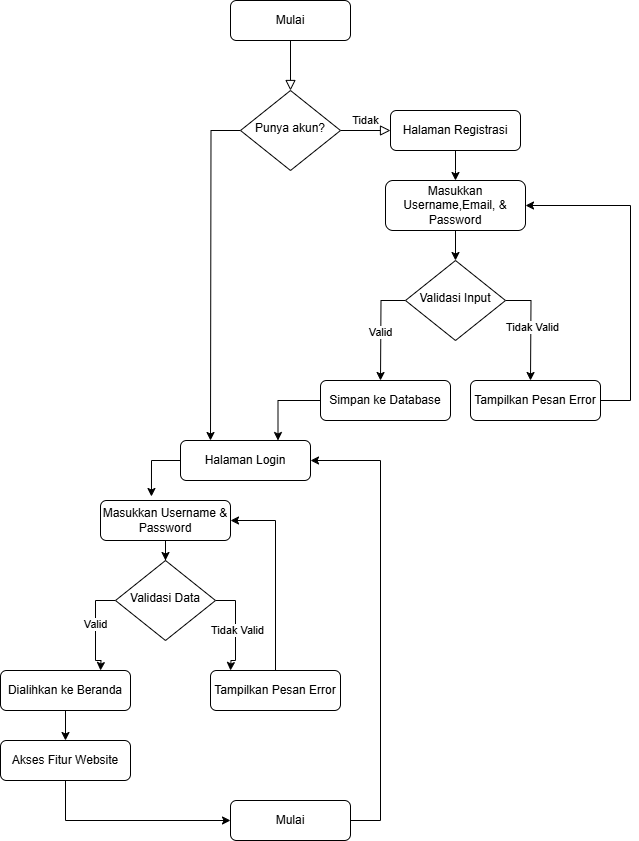

The diagram above was exported from draw.io. Its source (the exported page's mxGraphModel, read from the mxfile embedded in the PNG):
<mxGraphModel dx="2261" dy="833" grid="1" gridSize="10" guides="1" tooltips="1" connect="1" arrows="1" fold="1" page="1" pageScale="1" pageWidth="827" pageHeight="1169" math="0" shadow="0">
  <root>
    <mxCell id="WIyWlLk6GJQsqaUBKTNV-0" />
    <mxCell id="WIyWlLk6GJQsqaUBKTNV-1" parent="WIyWlLk6GJQsqaUBKTNV-0" />
    <mxCell id="WIyWlLk6GJQsqaUBKTNV-2" value="" style="rounded=0;html=1;jettySize=auto;orthogonalLoop=1;fontSize=11;endArrow=block;endFill=0;endSize=8;strokeWidth=1;shadow=0;labelBackgroundColor=none;edgeStyle=orthogonalEdgeStyle;" parent="WIyWlLk6GJQsqaUBKTNV-1" source="WIyWlLk6GJQsqaUBKTNV-3" target="WIyWlLk6GJQsqaUBKTNV-6" edge="1">
      <mxGeometry relative="1" as="geometry" />
    </mxCell>
    <mxCell id="WIyWlLk6GJQsqaUBKTNV-3" value="Mulai" style="rounded=1;whiteSpace=wrap;html=1;fontSize=12;glass=0;strokeWidth=1;shadow=0;" parent="WIyWlLk6GJQsqaUBKTNV-1" vertex="1">
      <mxGeometry x="160" y="80" width="120" height="40" as="geometry" />
    </mxCell>
    <mxCell id="WIyWlLk6GJQsqaUBKTNV-5" value="Tidak" style="edgeStyle=orthogonalEdgeStyle;rounded=0;html=1;jettySize=auto;orthogonalLoop=1;fontSize=11;endArrow=block;endFill=0;endSize=8;strokeWidth=1;shadow=0;labelBackgroundColor=none;" parent="WIyWlLk6GJQsqaUBKTNV-1" source="WIyWlLk6GJQsqaUBKTNV-6" target="WIyWlLk6GJQsqaUBKTNV-7" edge="1">
      <mxGeometry y="10" relative="1" as="geometry">
        <mxPoint as="offset" />
      </mxGeometry>
    </mxCell>
    <mxCell id="PZqytQM9o4rh3E_7_RI_-11" style="edgeStyle=orthogonalEdgeStyle;rounded=0;orthogonalLoop=1;jettySize=auto;html=1;" edge="1" parent="WIyWlLk6GJQsqaUBKTNV-1" source="WIyWlLk6GJQsqaUBKTNV-6">
      <mxGeometry relative="1" as="geometry">
        <mxPoint x="140" y="520" as="targetPoint" />
      </mxGeometry>
    </mxCell>
    <mxCell id="WIyWlLk6GJQsqaUBKTNV-6" value="Punya akun?" style="rhombus;whiteSpace=wrap;html=1;shadow=0;fontFamily=Helvetica;fontSize=12;align=center;strokeWidth=1;spacing=6;spacingTop=-4;" parent="WIyWlLk6GJQsqaUBKTNV-1" vertex="1">
      <mxGeometry x="170" y="170" width="100" height="80" as="geometry" />
    </mxCell>
    <mxCell id="PZqytQM9o4rh3E_7_RI_-0" style="edgeStyle=orthogonalEdgeStyle;rounded=0;orthogonalLoop=1;jettySize=auto;html=1;" edge="1" parent="WIyWlLk6GJQsqaUBKTNV-1" source="WIyWlLk6GJQsqaUBKTNV-7">
      <mxGeometry relative="1" as="geometry">
        <mxPoint x="385" y="260" as="targetPoint" />
      </mxGeometry>
    </mxCell>
    <mxCell id="WIyWlLk6GJQsqaUBKTNV-7" value="Halaman Registrasi" style="rounded=1;whiteSpace=wrap;html=1;fontSize=12;glass=0;strokeWidth=1;shadow=0;" parent="WIyWlLk6GJQsqaUBKTNV-1" vertex="1">
      <mxGeometry x="320" y="190" width="130" height="40" as="geometry" />
    </mxCell>
    <mxCell id="PZqytQM9o4rh3E_7_RI_-2" style="edgeStyle=orthogonalEdgeStyle;rounded=0;orthogonalLoop=1;jettySize=auto;html=1;" edge="1" parent="WIyWlLk6GJQsqaUBKTNV-1" source="WIyWlLk6GJQsqaUBKTNV-12" target="PZqytQM9o4rh3E_7_RI_-1">
      <mxGeometry relative="1" as="geometry" />
    </mxCell>
    <mxCell id="WIyWlLk6GJQsqaUBKTNV-12" value="Masukkan Username,Email, &amp;amp; Password" style="rounded=1;whiteSpace=wrap;html=1;fontSize=12;glass=0;strokeWidth=1;shadow=0;" parent="WIyWlLk6GJQsqaUBKTNV-1" vertex="1">
      <mxGeometry x="315" y="260" width="140" height="50" as="geometry" />
    </mxCell>
    <mxCell id="PZqytQM9o4rh3E_7_RI_-3" style="edgeStyle=orthogonalEdgeStyle;rounded=0;orthogonalLoop=1;jettySize=auto;html=1;" edge="1" parent="WIyWlLk6GJQsqaUBKTNV-1" source="PZqytQM9o4rh3E_7_RI_-1">
      <mxGeometry relative="1" as="geometry">
        <mxPoint x="310" y="460" as="targetPoint" />
      </mxGeometry>
    </mxCell>
    <mxCell id="PZqytQM9o4rh3E_7_RI_-6" value="Valid" style="edgeLabel;html=1;align=center;verticalAlign=middle;resizable=0;points=[];" vertex="1" connectable="0" parent="PZqytQM9o4rh3E_7_RI_-3">
      <mxGeometry x="0.0624" y="-1" relative="1" as="geometry">
        <mxPoint as="offset" />
      </mxGeometry>
    </mxCell>
    <mxCell id="PZqytQM9o4rh3E_7_RI_-4" style="edgeStyle=orthogonalEdgeStyle;rounded=0;orthogonalLoop=1;jettySize=auto;html=1;" edge="1" parent="WIyWlLk6GJQsqaUBKTNV-1" source="PZqytQM9o4rh3E_7_RI_-1">
      <mxGeometry relative="1" as="geometry">
        <mxPoint x="460" y="460" as="targetPoint" />
      </mxGeometry>
    </mxCell>
    <mxCell id="PZqytQM9o4rh3E_7_RI_-7" value="Tidak Valid" style="edgeLabel;html=1;align=center;verticalAlign=middle;resizable=0;points=[];" vertex="1" connectable="0" parent="PZqytQM9o4rh3E_7_RI_-4">
      <mxGeometry x="-0.0048" y="1" relative="1" as="geometry">
        <mxPoint as="offset" />
      </mxGeometry>
    </mxCell>
    <mxCell id="PZqytQM9o4rh3E_7_RI_-1" value="Validasi Input" style="rhombus;whiteSpace=wrap;html=1;shadow=0;fontFamily=Helvetica;fontSize=12;align=center;strokeWidth=1;spacing=6;spacingTop=-4;" vertex="1" parent="WIyWlLk6GJQsqaUBKTNV-1">
      <mxGeometry x="335" y="340" width="100" height="80" as="geometry" />
    </mxCell>
    <mxCell id="PZqytQM9o4rh3E_7_RI_-14" style="edgeStyle=orthogonalEdgeStyle;rounded=0;orthogonalLoop=1;jettySize=auto;html=1;entryX=0.75;entryY=0;entryDx=0;entryDy=0;" edge="1" parent="WIyWlLk6GJQsqaUBKTNV-1" source="PZqytQM9o4rh3E_7_RI_-5" target="PZqytQM9o4rh3E_7_RI_-13">
      <mxGeometry relative="1" as="geometry" />
    </mxCell>
    <mxCell id="PZqytQM9o4rh3E_7_RI_-5" value="Simpan ke Database" style="rounded=1;whiteSpace=wrap;html=1;fontSize=12;glass=0;strokeWidth=1;shadow=0;" vertex="1" parent="WIyWlLk6GJQsqaUBKTNV-1">
      <mxGeometry x="250" y="460" width="130" height="40" as="geometry" />
    </mxCell>
    <mxCell id="PZqytQM9o4rh3E_7_RI_-8" value="Tampilkan Pesan Error" style="rounded=1;whiteSpace=wrap;html=1;fontSize=12;glass=0;strokeWidth=1;shadow=0;" vertex="1" parent="WIyWlLk6GJQsqaUBKTNV-1">
      <mxGeometry x="400" y="460" width="130" height="40" as="geometry" />
    </mxCell>
    <mxCell id="PZqytQM9o4rh3E_7_RI_-10" value="" style="endArrow=classic;html=1;rounded=0;exitX=1;exitY=0.5;exitDx=0;exitDy=0;entryX=1;entryY=0.5;entryDx=0;entryDy=0;" edge="1" parent="WIyWlLk6GJQsqaUBKTNV-1" source="PZqytQM9o4rh3E_7_RI_-8" target="WIyWlLk6GJQsqaUBKTNV-12">
      <mxGeometry width="50" height="50" relative="1" as="geometry">
        <mxPoint x="390" y="450" as="sourcePoint" />
        <mxPoint x="440" y="400" as="targetPoint" />
        <Array as="points">
          <mxPoint x="560" y="480" />
          <mxPoint x="560" y="285" />
        </Array>
      </mxGeometry>
    </mxCell>
    <mxCell id="PZqytQM9o4rh3E_7_RI_-13" value="Halaman Login" style="rounded=1;whiteSpace=wrap;html=1;fontSize=12;glass=0;strokeWidth=1;shadow=0;" vertex="1" parent="WIyWlLk6GJQsqaUBKTNV-1">
      <mxGeometry x="110" y="520" width="130" height="40" as="geometry" />
    </mxCell>
    <mxCell id="PZqytQM9o4rh3E_7_RI_-21" style="edgeStyle=orthogonalEdgeStyle;rounded=0;orthogonalLoop=1;jettySize=auto;html=1;" edge="1" parent="WIyWlLk6GJQsqaUBKTNV-1" source="PZqytQM9o4rh3E_7_RI_-17" target="PZqytQM9o4rh3E_7_RI_-20">
      <mxGeometry relative="1" as="geometry" />
    </mxCell>
    <mxCell id="PZqytQM9o4rh3E_7_RI_-17" value="Masukkan Username &amp;amp; Password" style="rounded=1;whiteSpace=wrap;html=1;fontSize=12;glass=0;strokeWidth=1;shadow=0;" vertex="1" parent="WIyWlLk6GJQsqaUBKTNV-1">
      <mxGeometry x="30" y="580" width="130" height="40" as="geometry" />
    </mxCell>
    <mxCell id="PZqytQM9o4rh3E_7_RI_-19" value="" style="endArrow=classic;html=1;rounded=0;entryX=0.392;entryY=-0.1;entryDx=0;entryDy=0;entryPerimeter=0;exitX=0;exitY=0.5;exitDx=0;exitDy=0;" edge="1" parent="WIyWlLk6GJQsqaUBKTNV-1" source="PZqytQM9o4rh3E_7_RI_-13" target="PZqytQM9o4rh3E_7_RI_-17">
      <mxGeometry width="50" height="50" relative="1" as="geometry">
        <mxPoint x="390" y="450" as="sourcePoint" />
        <mxPoint x="440" y="400" as="targetPoint" />
        <Array as="points">
          <mxPoint x="81" y="540" />
        </Array>
      </mxGeometry>
    </mxCell>
    <mxCell id="PZqytQM9o4rh3E_7_RI_-22" style="edgeStyle=orthogonalEdgeStyle;rounded=0;orthogonalLoop=1;jettySize=auto;html=1;" edge="1" parent="WIyWlLk6GJQsqaUBKTNV-1" source="PZqytQM9o4rh3E_7_RI_-20">
      <mxGeometry relative="1" as="geometry">
        <mxPoint x="30" y="750" as="targetPoint" />
      </mxGeometry>
    </mxCell>
    <mxCell id="PZqytQM9o4rh3E_7_RI_-24" value="Valid" style="edgeLabel;html=1;align=center;verticalAlign=middle;resizable=0;points=[];" vertex="1" connectable="0" parent="PZqytQM9o4rh3E_7_RI_-22">
      <mxGeometry x="-0.0996" y="-1" relative="1" as="geometry">
        <mxPoint as="offset" />
      </mxGeometry>
    </mxCell>
    <mxCell id="PZqytQM9o4rh3E_7_RI_-23" style="edgeStyle=orthogonalEdgeStyle;rounded=0;orthogonalLoop=1;jettySize=auto;html=1;" edge="1" parent="WIyWlLk6GJQsqaUBKTNV-1" source="PZqytQM9o4rh3E_7_RI_-20">
      <mxGeometry relative="1" as="geometry">
        <mxPoint x="160" y="750" as="targetPoint" />
      </mxGeometry>
    </mxCell>
    <mxCell id="PZqytQM9o4rh3E_7_RI_-25" value="Tidak Valid" style="edgeLabel;html=1;align=center;verticalAlign=middle;resizable=0;points=[];" vertex="1" connectable="0" parent="PZqytQM9o4rh3E_7_RI_-23">
      <mxGeometry x="0.0369" y="1" relative="1" as="geometry">
        <mxPoint as="offset" />
      </mxGeometry>
    </mxCell>
    <mxCell id="PZqytQM9o4rh3E_7_RI_-20" value="Validasi Data" style="rhombus;whiteSpace=wrap;html=1;shadow=0;fontFamily=Helvetica;fontSize=12;align=center;strokeWidth=1;spacing=6;spacingTop=-4;" vertex="1" parent="WIyWlLk6GJQsqaUBKTNV-1">
      <mxGeometry x="45" y="640" width="100" height="80" as="geometry" />
    </mxCell>
    <mxCell id="PZqytQM9o4rh3E_7_RI_-28" style="edgeStyle=orthogonalEdgeStyle;rounded=0;orthogonalLoop=1;jettySize=auto;html=1;entryX=1;entryY=0.5;entryDx=0;entryDy=0;" edge="1" parent="WIyWlLk6GJQsqaUBKTNV-1" source="PZqytQM9o4rh3E_7_RI_-26" target="PZqytQM9o4rh3E_7_RI_-17">
      <mxGeometry relative="1" as="geometry" />
    </mxCell>
    <mxCell id="PZqytQM9o4rh3E_7_RI_-26" value="Tampilkan Pesan Error" style="rounded=1;whiteSpace=wrap;html=1;fontSize=12;glass=0;strokeWidth=1;shadow=0;" vertex="1" parent="WIyWlLk6GJQsqaUBKTNV-1">
      <mxGeometry x="140" y="750" width="130" height="40" as="geometry" />
    </mxCell>
    <mxCell id="PZqytQM9o4rh3E_7_RI_-30" style="edgeStyle=orthogonalEdgeStyle;rounded=0;orthogonalLoop=1;jettySize=auto;html=1;entryX=0.5;entryY=0;entryDx=0;entryDy=0;" edge="1" parent="WIyWlLk6GJQsqaUBKTNV-1" source="PZqytQM9o4rh3E_7_RI_-27" target="PZqytQM9o4rh3E_7_RI_-29">
      <mxGeometry relative="1" as="geometry" />
    </mxCell>
    <mxCell id="PZqytQM9o4rh3E_7_RI_-27" value="Dialihkan ke Beranda" style="rounded=1;whiteSpace=wrap;html=1;fontSize=12;glass=0;strokeWidth=1;shadow=0;" vertex="1" parent="WIyWlLk6GJQsqaUBKTNV-1">
      <mxGeometry x="-70" y="750" width="130" height="40" as="geometry" />
    </mxCell>
    <mxCell id="PZqytQM9o4rh3E_7_RI_-32" style="edgeStyle=orthogonalEdgeStyle;rounded=0;orthogonalLoop=1;jettySize=auto;html=1;entryX=0;entryY=0.5;entryDx=0;entryDy=0;" edge="1" parent="WIyWlLk6GJQsqaUBKTNV-1" source="PZqytQM9o4rh3E_7_RI_-29" target="PZqytQM9o4rh3E_7_RI_-31">
      <mxGeometry relative="1" as="geometry">
        <Array as="points">
          <mxPoint x="-5" y="900" />
        </Array>
      </mxGeometry>
    </mxCell>
    <mxCell id="PZqytQM9o4rh3E_7_RI_-29" value="Akses Fitur Website" style="rounded=1;whiteSpace=wrap;html=1;fontSize=12;glass=0;strokeWidth=1;shadow=0;" vertex="1" parent="WIyWlLk6GJQsqaUBKTNV-1">
      <mxGeometry x="-70" y="820" width="130" height="40" as="geometry" />
    </mxCell>
    <mxCell id="PZqytQM9o4rh3E_7_RI_-33" style="edgeStyle=orthogonalEdgeStyle;rounded=0;orthogonalLoop=1;jettySize=auto;html=1;entryX=1;entryY=0.5;entryDx=0;entryDy=0;" edge="1" parent="WIyWlLk6GJQsqaUBKTNV-1" source="PZqytQM9o4rh3E_7_RI_-31" target="PZqytQM9o4rh3E_7_RI_-13">
      <mxGeometry relative="1" as="geometry">
        <Array as="points">
          <mxPoint x="310" y="900" />
          <mxPoint x="310" y="540" />
        </Array>
      </mxGeometry>
    </mxCell>
    <mxCell id="PZqytQM9o4rh3E_7_RI_-31" value="Mulai" style="rounded=1;whiteSpace=wrap;html=1;fontSize=12;glass=0;strokeWidth=1;shadow=0;" vertex="1" parent="WIyWlLk6GJQsqaUBKTNV-1">
      <mxGeometry x="160" y="880" width="120" height="40" as="geometry" />
    </mxCell>
  </root>
</mxGraphModel>